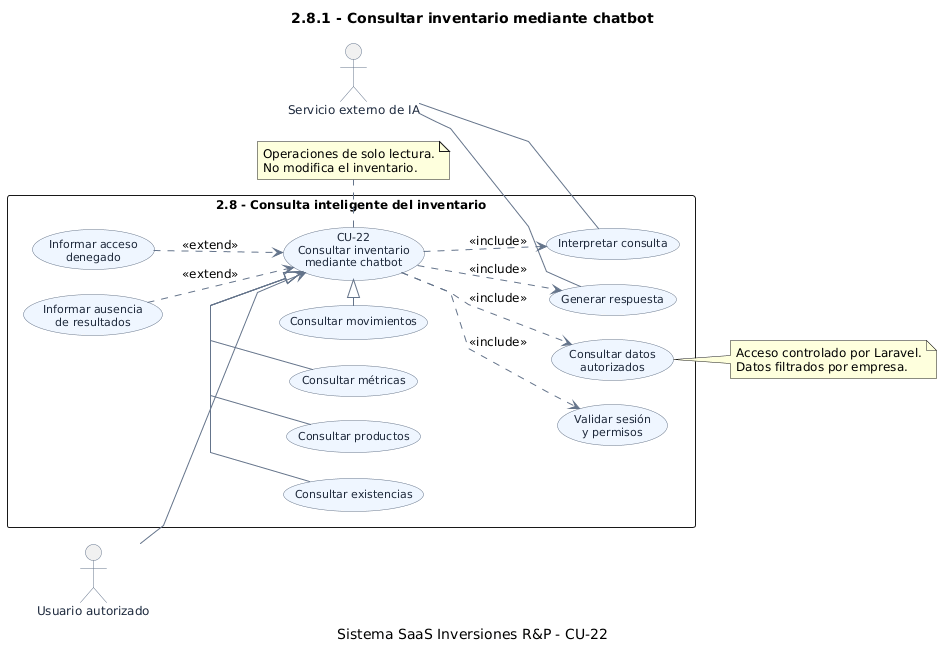

The diagram above was rendered by PlantUML. Its source (embedded in the PNG):
@startuml
title 2.8.1 - Consultar inventario mediante chatbot
caption Sistema SaaS Inversiones R&P - CU-22

left to right direction

skinparam backgroundColor #FFFFFF
skinparam shadowing false
skinparam defaultFontName Arial
skinparam defaultFontSize 12
skinparam ArrowColor #64748B
skinparam linetype polyline
skinparam nodesep 25
skinparam ranksep 35
skinparam packageStyle rectangle

skinparam actor {
  BorderColor #64748B
  FontColor #1E293B
}

skinparam usecase {
  BackgroundColor #EFF6FF
  BorderColor #64748B
  FontColor #1E293B
  FontSize 11
}

actor "Usuario autorizado" as U
actor "Servicio externo de IA" as IA

rectangle "2.8 - Consulta inteligente del inventario" {

  usecase "CU-22\nConsultar inventario\nmediante chatbot" as CU22

  usecase "Validar sesión\ny permisos" as VP
  usecase "Interpretar consulta" as IC
  usecase "Consultar datos\nautorizados" as CD
  usecase "Generar respuesta" as GR

  usecase "Consultar productos" as CP
  usecase "Consultar existencias" as CE
  usecase "Consultar movimientos" as CM
  usecase "Consultar métricas" as MT

  usecase "Informar acceso\ndenegado" as AD
  usecase "Informar ausencia\nde resultados" as SR
}

U --> CU22

CU22 ..> VP : <<include>>
CU22 ..> IC : <<include>>
CU22 ..> CD : <<include>>
CU22 ..> GR : <<include>>

CP -|> CU22
CE -|> CU22
CM -|> CU22
MT -|> CU22

AD ..> CU22 : <<extend>>
SR ..> CU22 : <<extend>>

IA -- IC
IA -- GR

note right of CD
  Acceso controlado por Laravel.
  Datos filtrados por empresa.
end note

note bottom of CU22
  Operaciones de solo lectura.
  No modifica el inventario.
end note
@enduml